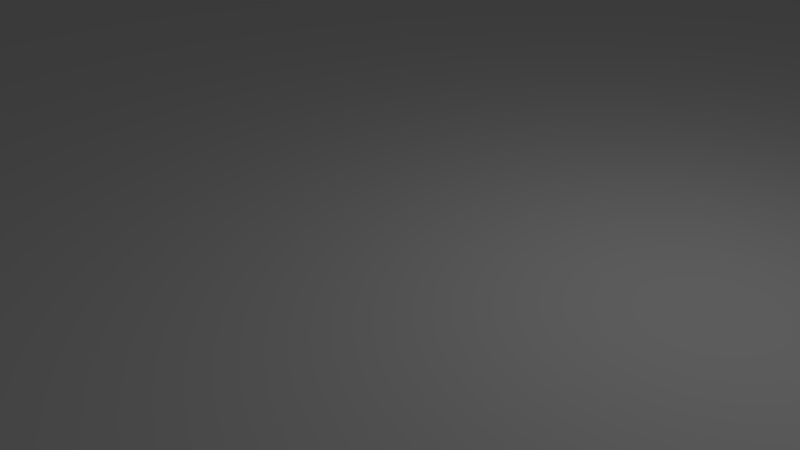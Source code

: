 # Source: floor.blend  (saved by Blender 2.63.0; exported with 4.5.12 LTS)
import bpy
from mathutils import Matrix  # noqa: F401  (used for matrix-valued properties, if any)

bpy.ops.wm.read_factory_settings(use_empty=True)
scene = bpy.context.scene
scene.name = 'Scene'

# ---- collections
col_collection_1 = bpy.data.collections.new('Collection 1'); scene.collection.children.link(col_collection_1)

# ---- materials (node trees are filled in below, after node groups)
mat_material = bpy.data.materials.new('Material')
mat_material.alpha_threshold = 0.0
mat_material.use_transparent_shadow = False
mat_material.roughness = 0.5
mat_material.line_color = (0.0, 0.0, 0.0, 1.0)

# ---- material node trees

# ---- world
world_world = bpy.data.worlds.new('World'); scene.world = world_world
world_world.color = (0.05088, 0.05088, 0.05088)
world_world.use_sun_shadow = False
world_world.sun_shadow_jitter_overblur = 0.0
world_world.cycles.sampling_method = 'MANUAL'
world_world.cycles.sample_map_resolution = 256

# ---- cameras
cam_camera = bpy.data.cameras.new('Camera')
cam_camera.clip_end = 100.0
cam_camera.lens = 35.0
cam_camera.sensor_width = 32.0
cam_camera.sensor_height = 18.0
cam_camera.ortho_scale = 7.314
cam_camera.dof.focus_distance = 0.0
cam_camera.dof.aperture_fstop = 128.0

# ---- lights
light_lamp = bpy.data.lights.new('Lamp', 'POINT')
light_lamp.transmission_factor = 0.0
light_lamp.cutoff_distance = 30.0
light_lamp.energy = 100.0
light_lamp.shadow_buffer_clip_start = 1.001
light_lamp.shadow_soft_size = 1.0
light_lamp.shadow_maximum_resolution = 0.006
light_lamp.use_absolute_resolution = True
light_lamp.cycles.use_multiple_importance_sampling = False

# ---- meshes
me_cube = bpy.data.meshes.new('Cube')
me_cube.from_pydata([(50.0, 50.0, -0.5), (50.0, -50.0, -0.5), (-50.0, -50.0, -0.5), (-50.0, 50.0, -0.5), (50.0, 50.0, 0.5), (50.0, -50.0, 0.5), (-50.0, -50.0, 0.5), (-50.0, 50.0, 0.5)], [], [(0, 1, 2), (4, 7, 5), (0, 4, 1), (1, 5, 2), (2, 6, 7), (4, 0, 7), (3, 0, 2), (7, 6, 5), (4, 5, 1), (5, 6, 2), (3, 2, 7), (0, 3, 7)])
_uv = me_cube.uv_layers.new(name='UVMap')
_uv.uv.foreach_set('vector', [-4.5, -4.5, 5.5, -4.5, 5.5, 5.5, -4.5, -4.5, 5.5, -4.5, -4.5, 5.5, -4.5, -4.5, 5.5, -4.5, -4.5, 5.5, -4.5, -4.5, 5.5, -4.5, -4.5, 5.5, -4.5, -4.5, 5.5, -4.5, 5.5, 5.5, -4.5, -4.5, 5.5, -4.5, -4.5, 5.5, -4.5, 5.5, -4.5, -4.5, 5.5, 5.5, 5.5, -4.5, 5.5, 5.5, -4.5, 5.5, 5.5, -4.5, 5.5, 5.5, -4.5, 5.5, 5.5, -4.5, 5.5, 5.5, -4.5, 5.5, -4.5, 5.5, -4.5, -4.5, 5.5, 5.5, 5.5, -4.5, 5.5, 5.5, -4.5, 5.5])
me_cube.materials.append(mat_material)
me_cube.use_remesh_preserve_volume = False
me_cube.use_remesh_preserve_attributes = False
me_cube.use_mirror_vertex_groups = False
me_cube.update()

# ---- objects
ob_cube = bpy.data.objects.new('Cube', me_cube)
ob_lamp = bpy.data.objects.new('Lamp', light_lamp)
ob_camera = bpy.data.objects.new('Camera', cam_camera)

# ---- transforms, parenting, visibility, modifiers, constraints
ob_cube.location = (0.0, 0.0, 0.0)
ob_cube.lock_rotations_4d = False
ob_cube.empty_display_type = 'ARROWS'
ob_cube.display_type = 'SOLID'
ob_cube.display_bounds_type = 'CYLINDER'
ob_cube.lineart.crease_threshold = 0.0
ob_lamp.location = (4.076, 1.005, 5.904)
ob_lamp.rotation_euler = (0.6503, 0.05522, 1.866)
ob_lamp.lock_rotations_4d = False
ob_lamp.empty_display_type = 'ARROWS'
ob_lamp.color = (0.0, 0.0, 0.0, 0.0)
ob_lamp.lineart.crease_threshold = 0.0
ob_camera.location = (7.481, -6.508, 5.344)
ob_camera.rotation_euler = (1.109, 0.01082, 0.8149)
ob_camera.lock_rotations_4d = False
ob_camera.empty_display_type = 'ARROWS'
ob_camera.color = (0.0, 0.0, 0.0, 0.0)
ob_camera.display_type = 'WIRE'
ob_camera.lineart.crease_threshold = 0.0

# ---- collection membership
col_collection_1.objects.link(ob_cube)
col_collection_1.objects.link(ob_lamp)
col_collection_1.objects.link(ob_camera)

# ---- scene / render settings (as saved in the file)
scene.camera = ob_camera
scene.frame_start = 1; scene.frame_end = 250; scene.frame_set(0)
scene.render.engine = 'BLENDER_EEVEE_NEXT'
scene.render.image_settings.color_mode = 'RGB'
scene.render.image_settings.compression = 90
scene.render.resolution_percentage = 50
scene.render.dither_intensity = 0.0
scene.render.bake_margin = 2
scene.render.bake_bias = 0.0
scene.cycles.use_denoising = False
scene.cycles.samples = 10
scene.cycles.sampling_pattern = 'TABULATED_SOBOL'
scene.cycles.light_sampling_threshold = 0.0
scene.cycles.use_adaptive_sampling = False
scene.cycles.use_light_tree = False
scene.cycles.blur_glossy = 0.0
scene.cycles.volume_bounces = 1
scene.cycles.pixel_filter_type = 'GAUSSIAN'
scene.cycles.sample_clamp_indirect = 0.0
scene.view_settings.view_transform = 'Standard'
bpy.context.view_layer.update()
